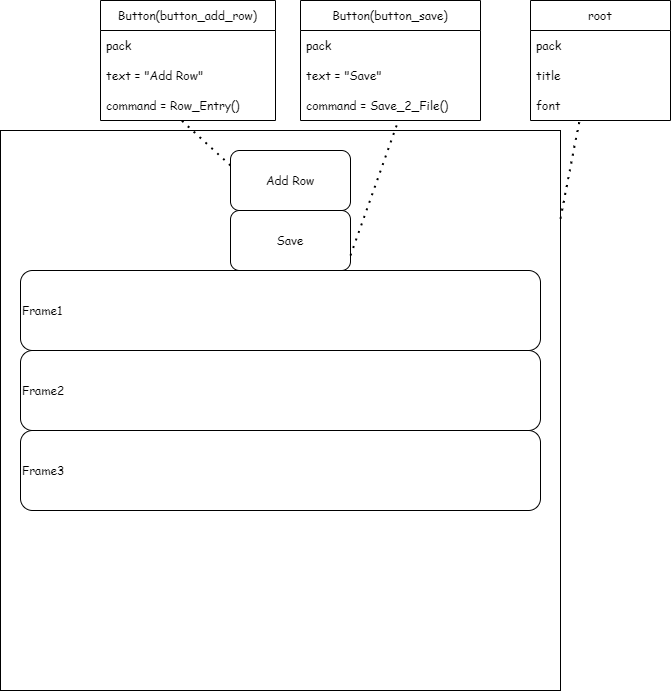

The diagram above was exported from draw.io. Its source (the exported page's mxGraphModel, read from the mxfile embedded in the PNG):
<mxGraphModel dx="1168" dy="762" grid="1" gridSize="10" guides="1" tooltips="1" connect="1" arrows="1" fold="1" page="1" pageScale="1" pageWidth="850" pageHeight="1100" math="0" shadow="0">
  <root>
    <mxCell id="0" />
    <mxCell id="1" parent="0" />
    <mxCell id="NGoooqPzina_PwN_Q1PQ-1" value="" style="whiteSpace=wrap;html=1;aspect=fixed;fontFamily=Comic Sans MS;" parent="1" vertex="1">
      <mxGeometry x="150" y="150" width="560" height="560" as="geometry" />
    </mxCell>
    <mxCell id="NGoooqPzina_PwN_Q1PQ-2" value="Add Row" style="rounded=1;whiteSpace=wrap;html=1;fontFamily=Comic Sans MS;" parent="1" vertex="1">
      <mxGeometry x="380" y="170" width="120" height="60" as="geometry" />
    </mxCell>
    <mxCell id="NGoooqPzina_PwN_Q1PQ-3" value="Save" style="rounded=1;whiteSpace=wrap;html=1;fontFamily=Comic Sans MS;" parent="1" vertex="1">
      <mxGeometry x="380" y="230" width="120" height="60" as="geometry" />
    </mxCell>
    <mxCell id="NGoooqPzina_PwN_Q1PQ-4" value="Frame1" style="rounded=1;whiteSpace=wrap;html=1;align=left;fontFamily=Comic Sans MS;" parent="1" vertex="1">
      <mxGeometry x="170" y="290" width="520" height="80" as="geometry" />
    </mxCell>
    <mxCell id="NGoooqPzina_PwN_Q1PQ-5" value="Frame2" style="rounded=1;whiteSpace=wrap;html=1;align=left;fontFamily=Comic Sans MS;" parent="1" vertex="1">
      <mxGeometry x="170" y="370" width="520" height="80" as="geometry" />
    </mxCell>
    <mxCell id="NGoooqPzina_PwN_Q1PQ-6" value="Frame3" style="rounded=1;whiteSpace=wrap;html=1;align=left;fontFamily=Comic Sans MS;" parent="1" vertex="1">
      <mxGeometry x="170" y="450" width="520" height="80" as="geometry" />
    </mxCell>
    <mxCell id="_rHFRMmFxhHqX6mYUeI1-3" value="root" style="swimlane;fontStyle=0;childLayout=stackLayout;horizontal=1;startSize=30;horizontalStack=0;resizeParent=1;resizeParentMax=0;resizeLast=0;collapsible=1;marginBottom=0;fontFamily=Comic Sans MS;" parent="1" vertex="1">
      <mxGeometry x="680" y="20" width="140" height="120" as="geometry" />
    </mxCell>
    <mxCell id="_rHFRMmFxhHqX6mYUeI1-4" value="pack" style="text;strokeColor=none;fillColor=none;align=left;verticalAlign=middle;spacingLeft=4;spacingRight=4;overflow=hidden;points=[[0,0.5],[1,0.5]];portConstraint=eastwest;rotatable=0;fontFamily=Comic Sans MS;" parent="_rHFRMmFxhHqX6mYUeI1-3" vertex="1">
      <mxGeometry y="30" width="140" height="30" as="geometry" />
    </mxCell>
    <mxCell id="_rHFRMmFxhHqX6mYUeI1-5" value="title" style="text;strokeColor=none;fillColor=none;align=left;verticalAlign=middle;spacingLeft=4;spacingRight=4;overflow=hidden;points=[[0,0.5],[1,0.5]];portConstraint=eastwest;rotatable=0;fontFamily=Comic Sans MS;" parent="_rHFRMmFxhHqX6mYUeI1-3" vertex="1">
      <mxGeometry y="60" width="140" height="30" as="geometry" />
    </mxCell>
    <mxCell id="_rHFRMmFxhHqX6mYUeI1-6" value="font" style="text;strokeColor=none;fillColor=none;align=left;verticalAlign=middle;spacingLeft=4;spacingRight=4;overflow=hidden;points=[[0,0.5],[1,0.5]];portConstraint=eastwest;rotatable=0;fontFamily=Comic Sans MS;" parent="_rHFRMmFxhHqX6mYUeI1-3" vertex="1">
      <mxGeometry y="90" width="140" height="30" as="geometry" />
    </mxCell>
    <mxCell id="_rHFRMmFxhHqX6mYUeI1-7" value="" style="endArrow=none;dashed=1;html=1;dashPattern=1 3;strokeWidth=2;rounded=0;fontFamily=Comic Sans MS;entryX=0.35;entryY=1;entryDx=0;entryDy=0;entryPerimeter=0;exitX=1;exitY=0.157;exitDx=0;exitDy=0;exitPerimeter=0;" parent="1" source="NGoooqPzina_PwN_Q1PQ-1" target="_rHFRMmFxhHqX6mYUeI1-6" edge="1">
      <mxGeometry width="50" height="50" relative="1" as="geometry">
        <mxPoint x="740" y="240" as="sourcePoint" />
        <mxPoint x="790" y="190" as="targetPoint" />
      </mxGeometry>
    </mxCell>
    <mxCell id="_rHFRMmFxhHqX6mYUeI1-8" value="Button(button_save)" style="swimlane;fontStyle=0;childLayout=stackLayout;horizontal=1;startSize=30;horizontalStack=0;resizeParent=1;resizeParentMax=0;resizeLast=0;collapsible=1;marginBottom=0;fontFamily=Comic Sans MS;" parent="1" vertex="1">
      <mxGeometry x="450" y="20" width="180" height="120" as="geometry" />
    </mxCell>
    <mxCell id="_rHFRMmFxhHqX6mYUeI1-9" value="pack" style="text;strokeColor=none;fillColor=none;align=left;verticalAlign=middle;spacingLeft=4;spacingRight=4;overflow=hidden;points=[[0,0.5],[1,0.5]];portConstraint=eastwest;rotatable=0;fontFamily=Comic Sans MS;" parent="_rHFRMmFxhHqX6mYUeI1-8" vertex="1">
      <mxGeometry y="30" width="180" height="30" as="geometry" />
    </mxCell>
    <mxCell id="_rHFRMmFxhHqX6mYUeI1-10" value="text = &quot;Save&quot;" style="text;strokeColor=none;fillColor=none;align=left;verticalAlign=middle;spacingLeft=4;spacingRight=4;overflow=hidden;points=[[0,0.5],[1,0.5]];portConstraint=eastwest;rotatable=0;fontFamily=Comic Sans MS;" parent="_rHFRMmFxhHqX6mYUeI1-8" vertex="1">
      <mxGeometry y="60" width="180" height="30" as="geometry" />
    </mxCell>
    <mxCell id="_rHFRMmFxhHqX6mYUeI1-11" value="command = Save_2_File()" style="text;strokeColor=none;fillColor=none;align=left;verticalAlign=middle;spacingLeft=4;spacingRight=4;overflow=hidden;points=[[0,0.5],[1,0.5]];portConstraint=eastwest;rotatable=0;fontFamily=Comic Sans MS;" parent="_rHFRMmFxhHqX6mYUeI1-8" vertex="1">
      <mxGeometry y="90" width="180" height="30" as="geometry" />
    </mxCell>
    <mxCell id="_rHFRMmFxhHqX6mYUeI1-12" value="" style="endArrow=none;dashed=1;html=1;dashPattern=1 3;strokeWidth=2;rounded=0;fontFamily=Comic Sans MS;entryX=0.536;entryY=1.133;entryDx=0;entryDy=0;entryPerimeter=0;exitX=1;exitY=0.75;exitDx=0;exitDy=0;" parent="1" source="NGoooqPzina_PwN_Q1PQ-3" target="_rHFRMmFxhHqX6mYUeI1-11" edge="1">
      <mxGeometry width="50" height="50" relative="1" as="geometry">
        <mxPoint x="720" y="247.92000000000007" as="sourcePoint" />
        <mxPoint x="789" y="180" as="targetPoint" />
        <Array as="points" />
      </mxGeometry>
    </mxCell>
    <mxCell id="_rHFRMmFxhHqX6mYUeI1-13" value="Button(button_add_row)" style="swimlane;fontStyle=0;childLayout=stackLayout;horizontal=1;startSize=30;horizontalStack=0;resizeParent=1;resizeParentMax=0;resizeLast=0;collapsible=1;marginBottom=0;fontFamily=Comic Sans MS;" parent="1" vertex="1">
      <mxGeometry x="250" y="20" width="175" height="120" as="geometry" />
    </mxCell>
    <mxCell id="_rHFRMmFxhHqX6mYUeI1-14" value="pack" style="text;strokeColor=none;fillColor=none;align=left;verticalAlign=middle;spacingLeft=4;spacingRight=4;overflow=hidden;points=[[0,0.5],[1,0.5]];portConstraint=eastwest;rotatable=0;fontFamily=Comic Sans MS;" parent="_rHFRMmFxhHqX6mYUeI1-13" vertex="1">
      <mxGeometry y="30" width="175" height="30" as="geometry" />
    </mxCell>
    <mxCell id="_rHFRMmFxhHqX6mYUeI1-15" value="text = &quot;Add Row&quot;" style="text;strokeColor=none;fillColor=none;align=left;verticalAlign=middle;spacingLeft=4;spacingRight=4;overflow=hidden;points=[[0,0.5],[1,0.5]];portConstraint=eastwest;rotatable=0;fontFamily=Comic Sans MS;" parent="_rHFRMmFxhHqX6mYUeI1-13" vertex="1">
      <mxGeometry y="60" width="175" height="30" as="geometry" />
    </mxCell>
    <mxCell id="_rHFRMmFxhHqX6mYUeI1-16" value="command = Row_Entry()" style="text;strokeColor=none;fillColor=none;align=left;verticalAlign=middle;spacingLeft=4;spacingRight=4;overflow=hidden;points=[[0,0.5],[1,0.5]];portConstraint=eastwest;rotatable=0;fontFamily=Comic Sans MS;" parent="_rHFRMmFxhHqX6mYUeI1-13" vertex="1">
      <mxGeometry y="90" width="175" height="30" as="geometry" />
    </mxCell>
    <mxCell id="_rHFRMmFxhHqX6mYUeI1-17" value="" style="endArrow=none;dashed=1;html=1;dashPattern=1 3;strokeWidth=2;rounded=0;fontFamily=Comic Sans MS;entryX=0.451;entryY=0.933;entryDx=0;entryDy=0;entryPerimeter=0;exitX=0;exitY=0.25;exitDx=0;exitDy=0;" parent="1" source="NGoooqPzina_PwN_Q1PQ-2" target="_rHFRMmFxhHqX6mYUeI1-16" edge="1">
      <mxGeometry width="50" height="50" relative="1" as="geometry">
        <mxPoint x="190" y="120" as="sourcePoint" />
        <mxPoint x="240" y="70" as="targetPoint" />
      </mxGeometry>
    </mxCell>
  </root>
</mxGraphModel>